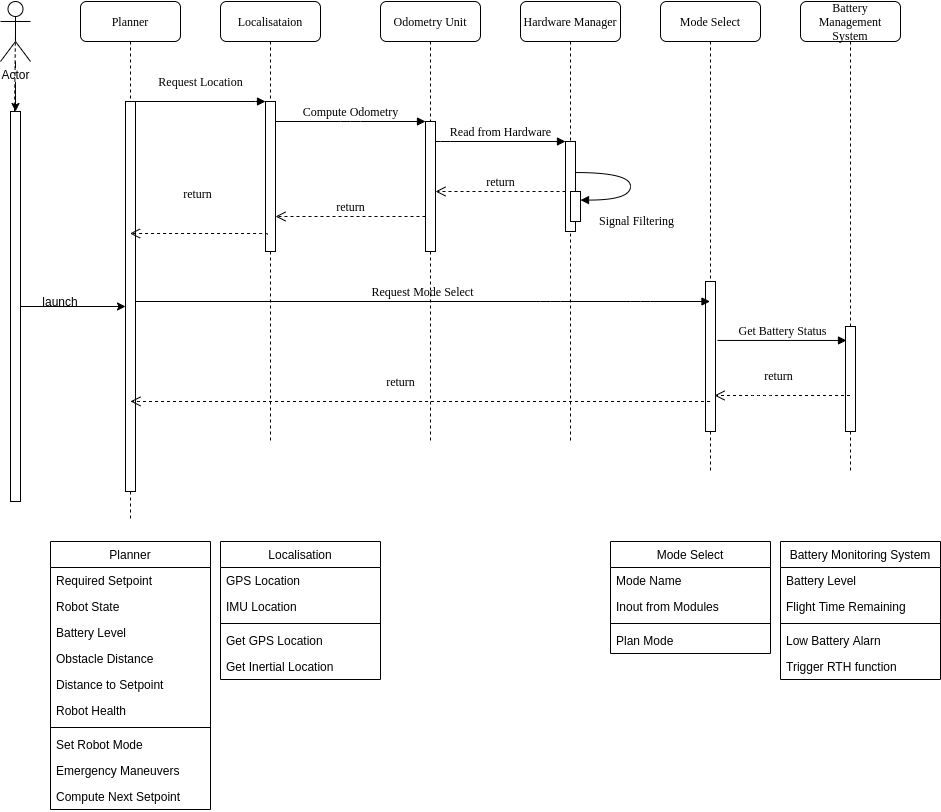

The diagram above was exported from draw.io. Its source (the exported page's mxGraphModel, read from the mxfile embedded in the PNG):
<mxGraphModel dx="1357" dy="777" grid="1" gridSize="10" guides="1" tooltips="1" connect="1" arrows="1" fold="1" page="1" pageScale="1" pageWidth="1100" pageHeight="850" background="#ffffff" math="0" shadow="0">
  <root>
    <mxCell id="0" />
    <mxCell id="1" parent="0" />
    <mxCell id="7baba1c4bc27f4b0-2" value="Localisataion" style="shape=umlLifeline;perimeter=lifelinePerimeter;whiteSpace=wrap;html=1;container=1;collapsible=0;recursiveResize=0;outlineConnect=0;rounded=1;shadow=0;comic=0;labelBackgroundColor=none;strokeWidth=1;fontFamily=Verdana;fontSize=12;align=center;" parent="1" vertex="1">
      <mxGeometry x="360" y="10" width="100" height="440" as="geometry" />
    </mxCell>
    <mxCell id="7baba1c4bc27f4b0-10" value="" style="html=1;points=[];perimeter=orthogonalPerimeter;rounded=0;shadow=0;comic=0;labelBackgroundColor=none;strokeWidth=1;fontFamily=Verdana;fontSize=12;align=center;" parent="7baba1c4bc27f4b0-2" vertex="1">
      <mxGeometry x="45" y="100" width="10" height="150" as="geometry" />
    </mxCell>
    <mxCell id="7baba1c4bc27f4b0-3" value="Odometry Unit" style="shape=umlLifeline;perimeter=lifelinePerimeter;whiteSpace=wrap;html=1;container=1;collapsible=0;recursiveResize=0;outlineConnect=0;rounded=1;shadow=0;comic=0;labelBackgroundColor=none;strokeWidth=1;fontFamily=Verdana;fontSize=12;align=center;" parent="1" vertex="1">
      <mxGeometry x="520" y="10" width="100" height="440" as="geometry" />
    </mxCell>
    <mxCell id="7baba1c4bc27f4b0-13" value="" style="html=1;points=[];perimeter=orthogonalPerimeter;rounded=0;shadow=0;comic=0;labelBackgroundColor=none;strokeWidth=1;fontFamily=Verdana;fontSize=12;align=center;" parent="7baba1c4bc27f4b0-3" vertex="1">
      <mxGeometry x="45" y="120" width="10" height="130" as="geometry" />
    </mxCell>
    <mxCell id="7baba1c4bc27f4b0-4" value="Hardware Manager" style="shape=umlLifeline;perimeter=lifelinePerimeter;whiteSpace=wrap;html=1;container=1;collapsible=0;recursiveResize=0;outlineConnect=0;rounded=1;shadow=0;comic=0;labelBackgroundColor=none;strokeWidth=1;fontFamily=Verdana;fontSize=12;align=center;" parent="1" vertex="1">
      <mxGeometry x="660" y="10" width="100" height="440" as="geometry" />
    </mxCell>
    <mxCell id="7baba1c4bc27f4b0-5" value="Mode Select" style="shape=umlLifeline;perimeter=lifelinePerimeter;whiteSpace=wrap;html=1;container=1;collapsible=0;recursiveResize=0;outlineConnect=0;rounded=1;shadow=0;comic=0;labelBackgroundColor=none;strokeWidth=1;fontFamily=Verdana;fontSize=12;align=center;" parent="1" vertex="1">
      <mxGeometry x="800" y="10" width="100" height="470" as="geometry" />
    </mxCell>
    <mxCell id="7baba1c4bc27f4b0-19" value="" style="html=1;points=[];perimeter=orthogonalPerimeter;rounded=0;shadow=0;comic=0;labelBackgroundColor=none;strokeWidth=1;fontFamily=Verdana;fontSize=12;align=center;" parent="7baba1c4bc27f4b0-5" vertex="1">
      <mxGeometry x="45" y="280" width="10" height="150" as="geometry" />
    </mxCell>
    <mxCell id="7baba1c4bc27f4b0-6" value="Battery Management System" style="shape=umlLifeline;perimeter=lifelinePerimeter;whiteSpace=wrap;html=1;container=1;collapsible=0;recursiveResize=0;outlineConnect=0;rounded=1;shadow=0;comic=0;labelBackgroundColor=none;strokeWidth=1;fontFamily=Verdana;fontSize=12;align=center;" parent="1" vertex="1">
      <mxGeometry x="940" y="10" width="100" height="470" as="geometry" />
    </mxCell>
    <mxCell id="7baba1c4bc27f4b0-28" value="" style="html=1;points=[];perimeter=orthogonalPerimeter;rounded=0;shadow=0;comic=0;labelBackgroundColor=none;strokeWidth=1;fontFamily=Verdana;fontSize=12;align=center;" parent="7baba1c4bc27f4b0-6" vertex="1">
      <mxGeometry x="45" y="325" width="10" height="105" as="geometry" />
    </mxCell>
    <mxCell id="7baba1c4bc27f4b0-8" value="Planner" style="shape=umlLifeline;perimeter=lifelinePerimeter;whiteSpace=wrap;html=1;container=1;collapsible=0;recursiveResize=0;outlineConnect=0;rounded=1;shadow=0;comic=0;labelBackgroundColor=none;strokeWidth=1;fontFamily=Verdana;fontSize=12;align=center;" parent="1" vertex="1">
      <mxGeometry x="220" y="10" width="100" height="520" as="geometry" />
    </mxCell>
    <mxCell id="7baba1c4bc27f4b0-9" value="" style="html=1;points=[];perimeter=orthogonalPerimeter;rounded=0;shadow=0;comic=0;labelBackgroundColor=none;strokeWidth=1;fontFamily=Verdana;fontSize=12;align=center;" parent="7baba1c4bc27f4b0-8" vertex="1">
      <mxGeometry x="45" y="100" width="10" height="390" as="geometry" />
    </mxCell>
    <mxCell id="7baba1c4bc27f4b0-16" value="" style="html=1;points=[];perimeter=orthogonalPerimeter;rounded=0;shadow=0;comic=0;labelBackgroundColor=none;strokeWidth=1;fontFamily=Verdana;fontSize=12;align=center;" parent="1" vertex="1">
      <mxGeometry x="705" y="150" width="10" height="90" as="geometry" />
    </mxCell>
    <mxCell id="7baba1c4bc27f4b0-17" value="Read from Hardware" style="html=1;verticalAlign=bottom;endArrow=block;labelBackgroundColor=none;fontFamily=Verdana;fontSize=12;edgeStyle=elbowEdgeStyle;elbow=vertical;" parent="1" source="7baba1c4bc27f4b0-13" target="7baba1c4bc27f4b0-16" edge="1">
      <mxGeometry relative="1" as="geometry">
        <mxPoint x="630" y="150" as="sourcePoint" />
        <Array as="points">
          <mxPoint x="580" y="150" />
        </Array>
      </mxGeometry>
    </mxCell>
    <mxCell id="7baba1c4bc27f4b0-23" value="Request Mode Select" style="html=1;verticalAlign=bottom;endArrow=block;labelBackgroundColor=none;fontFamily=Verdana;fontSize=12;" parent="1" source="7baba1c4bc27f4b0-9" target="7baba1c4bc27f4b0-5" edge="1">
      <mxGeometry relative="1" as="geometry">
        <mxPoint x="630" y="350" as="sourcePoint" />
        <mxPoint x="705" y="370" as="targetPoint" />
        <Array as="points">
          <mxPoint x="690" y="310" />
          <mxPoint x="780" y="310" />
        </Array>
      </mxGeometry>
    </mxCell>
    <mxCell id="7baba1c4bc27f4b0-30" value="return" style="html=1;verticalAlign=bottom;endArrow=open;dashed=1;endSize=8;labelBackgroundColor=none;fontFamily=Verdana;fontSize=12;edgeStyle=elbowEdgeStyle;elbow=vertical;entryX=0.9;entryY=0.76;entryDx=0;entryDy=0;entryPerimeter=0;" parent="1" source="7baba1c4bc27f4b0-6" target="7baba1c4bc27f4b0-19" edge="1">
      <mxGeometry x="0.0734" y="-10" relative="1" as="geometry">
        <mxPoint x="860" y="470" as="targetPoint" />
        <Array as="points">
          <mxPoint x="900" y="404" />
          <mxPoint x="920" y="470" />
          <mxPoint x="900" y="480" />
        </Array>
        <mxPoint x="1" as="offset" />
      </mxGeometry>
    </mxCell>
    <mxCell id="7baba1c4bc27f4b0-11" value="Request Location" style="html=1;verticalAlign=bottom;endArrow=block;entryX=0;entryY=0;labelBackgroundColor=none;fontFamily=Verdana;fontSize=12;edgeStyle=elbowEdgeStyle;elbow=vertical;" parent="1" source="7baba1c4bc27f4b0-9" target="7baba1c4bc27f4b0-10" edge="1">
      <mxGeometry y="10" relative="1" as="geometry">
        <mxPoint x="340" y="120" as="sourcePoint" />
        <mxPoint as="offset" />
      </mxGeometry>
    </mxCell>
    <mxCell id="7baba1c4bc27f4b0-14" value="Compute Odometry" style="html=1;verticalAlign=bottom;endArrow=block;entryX=0;entryY=0;labelBackgroundColor=none;fontFamily=Verdana;fontSize=12;edgeStyle=elbowEdgeStyle;elbow=vertical;" parent="1" source="7baba1c4bc27f4b0-10" target="7baba1c4bc27f4b0-13" edge="1">
      <mxGeometry relative="1" as="geometry">
        <mxPoint x="490" y="130" as="sourcePoint" />
      </mxGeometry>
    </mxCell>
    <mxCell id="7baba1c4bc27f4b0-34" value="" style="html=1;points=[];perimeter=orthogonalPerimeter;rounded=0;shadow=0;comic=0;labelBackgroundColor=none;strokeWidth=1;fontFamily=Verdana;fontSize=12;align=center;" parent="1" vertex="1">
      <mxGeometry x="710" y="200" width="10" height="30" as="geometry" />
    </mxCell>
    <mxCell id="7baba1c4bc27f4b0-35" value="Signal Filtering" style="html=1;verticalAlign=bottom;endArrow=block;labelBackgroundColor=none;fontFamily=Verdana;fontSize=12;elbow=vertical;edgeStyle=orthogonalEdgeStyle;curved=1;entryX=1;entryY=0.286;entryPerimeter=0;exitX=1.038;exitY=0.345;exitPerimeter=0;" parent="1" source="7baba1c4bc27f4b0-16" target="7baba1c4bc27f4b0-34" edge="1">
      <mxGeometry x="0.2983" y="32" relative="1" as="geometry">
        <mxPoint x="585" y="160" as="sourcePoint" />
        <mxPoint x="715" y="160" as="targetPoint" />
        <Array as="points">
          <mxPoint x="770" y="181" />
          <mxPoint x="770" y="209" />
        </Array>
        <mxPoint x="10" y="-2" as="offset" />
      </mxGeometry>
    </mxCell>
    <mxCell id="HvnmRK1l1cn4ePfZaW77-1" value="return" style="html=1;verticalAlign=bottom;endArrow=open;dashed=1;endSize=8;labelBackgroundColor=none;fontFamily=Verdana;fontSize=12;edgeStyle=elbowEdgeStyle;elbow=vertical;" parent="1" edge="1">
      <mxGeometry relative="1" as="geometry">
        <mxPoint x="575" y="200" as="targetPoint" />
        <Array as="points">
          <mxPoint x="650" y="200" />
          <mxPoint x="680" y="200" />
        </Array>
        <mxPoint x="705" y="200" as="sourcePoint" />
      </mxGeometry>
    </mxCell>
    <mxCell id="HvnmRK1l1cn4ePfZaW77-2" value="return" style="html=1;verticalAlign=bottom;endArrow=open;dashed=1;endSize=8;labelBackgroundColor=none;fontFamily=Verdana;fontSize=12;edgeStyle=elbowEdgeStyle;elbow=vertical;" parent="1" source="7baba1c4bc27f4b0-13" target="7baba1c4bc27f4b0-10" edge="1">
      <mxGeometry relative="1" as="geometry">
        <mxPoint x="410" y="210" as="targetPoint" />
        <Array as="points">
          <mxPoint x="450" y="225" />
          <mxPoint x="495" y="210" />
          <mxPoint x="525" y="210" />
        </Array>
        <mxPoint x="550" y="210" as="sourcePoint" />
      </mxGeometry>
    </mxCell>
    <mxCell id="HvnmRK1l1cn4ePfZaW77-3" value="return" style="html=1;verticalAlign=bottom;endArrow=open;dashed=1;endSize=8;labelBackgroundColor=none;fontFamily=Verdana;fontSize=12;edgeStyle=elbowEdgeStyle;elbow=vertical;exitX=0.2;exitY=0.887;exitDx=0;exitDy=0;exitPerimeter=0;" parent="1" source="7baba1c4bc27f4b0-10" target="7baba1c4bc27f4b0-8" edge="1">
      <mxGeometry x="0.03" y="-30" relative="1" as="geometry">
        <mxPoint x="280" y="243" as="targetPoint" />
        <Array as="points">
          <mxPoint x="380" y="242" />
          <mxPoint x="340" y="280" />
          <mxPoint x="320" y="234" />
          <mxPoint x="320" y="240" />
          <mxPoint x="315" y="230" />
          <mxPoint x="360" y="215" />
          <mxPoint x="390" y="215" />
        </Array>
        <mxPoint x="400" y="230" as="sourcePoint" />
        <mxPoint as="offset" />
      </mxGeometry>
    </mxCell>
    <mxCell id="HvnmRK1l1cn4ePfZaW77-5" value="Get Battery Status" style="html=1;verticalAlign=bottom;endArrow=block;labelBackgroundColor=none;fontFamily=Verdana;fontSize=12;exitX=1.2;exitY=0.393;exitDx=0;exitDy=0;exitPerimeter=0;entryX=0.1;entryY=0.133;entryDx=0;entryDy=0;entryPerimeter=0;" parent="1" source="7baba1c4bc27f4b0-19" target="7baba1c4bc27f4b0-28" edge="1">
      <mxGeometry relative="1" as="geometry">
        <mxPoint x="800" y="420" as="sourcePoint" />
        <mxPoint x="1374.5" y="420" as="targetPoint" />
        <Array as="points" />
      </mxGeometry>
    </mxCell>
    <mxCell id="HvnmRK1l1cn4ePfZaW77-6" value="return" style="html=1;verticalAlign=bottom;endArrow=open;dashed=1;endSize=8;labelBackgroundColor=none;fontFamily=Verdana;fontSize=12;edgeStyle=elbowEdgeStyle;elbow=vertical;entryX=0.5;entryY=0.769;entryDx=0;entryDy=0;entryPerimeter=0;" parent="1" source="7baba1c4bc27f4b0-5" target="7baba1c4bc27f4b0-9" edge="1">
      <mxGeometry x="0.0734" y="-10" relative="1" as="geometry">
        <mxPoint x="280" y="490" as="targetPoint" />
        <Array as="points">
          <mxPoint x="690" y="410" />
          <mxPoint x="740" y="490" />
          <mxPoint x="340" y="460" />
          <mxPoint x="320" y="470" />
        </Array>
        <mxPoint x="409.5" y="460" as="sourcePoint" />
        <mxPoint x="1" as="offset" />
      </mxGeometry>
    </mxCell>
    <mxCell id="HvnmRK1l1cn4ePfZaW77-7" value="Mode Select" style="swimlane;fontStyle=0;align=center;verticalAlign=top;childLayout=stackLayout;horizontal=1;startSize=26;horizontalStack=0;resizeParent=1;resizeLast=0;collapsible=1;marginBottom=0;rounded=0;shadow=0;strokeWidth=1;" parent="1" vertex="1">
      <mxGeometry x="750" y="550" width="160" height="112" as="geometry">
        <mxRectangle x="630" y="620" width="160" height="26" as="alternateBounds" />
      </mxGeometry>
    </mxCell>
    <mxCell id="HvnmRK1l1cn4ePfZaW77-8" value="Mode Name" style="text;align=left;verticalAlign=top;spacingLeft=4;spacingRight=4;overflow=hidden;rotatable=0;points=[[0,0.5],[1,0.5]];portConstraint=eastwest;" parent="HvnmRK1l1cn4ePfZaW77-7" vertex="1">
      <mxGeometry y="26" width="160" height="26" as="geometry" />
    </mxCell>
    <mxCell id="HvnmRK1l1cn4ePfZaW77-9" value="Inout from Modules" style="text;align=left;verticalAlign=top;spacingLeft=4;spacingRight=4;overflow=hidden;rotatable=0;points=[[0,0.5],[1,0.5]];portConstraint=eastwest;rounded=0;shadow=0;html=0;" parent="HvnmRK1l1cn4ePfZaW77-7" vertex="1">
      <mxGeometry y="52" width="160" height="26" as="geometry" />
    </mxCell>
    <mxCell id="HvnmRK1l1cn4ePfZaW77-10" value="" style="line;html=1;strokeWidth=1;align=left;verticalAlign=middle;spacingTop=-1;spacingLeft=3;spacingRight=3;rotatable=0;labelPosition=right;points=[];portConstraint=eastwest;" parent="HvnmRK1l1cn4ePfZaW77-7" vertex="1">
      <mxGeometry y="78" width="160" height="8" as="geometry" />
    </mxCell>
    <mxCell id="HvnmRK1l1cn4ePfZaW77-11" value="Plan Mode" style="text;align=left;verticalAlign=top;spacingLeft=4;spacingRight=4;overflow=hidden;rotatable=0;points=[[0,0.5],[1,0.5]];portConstraint=eastwest;" parent="HvnmRK1l1cn4ePfZaW77-7" vertex="1">
      <mxGeometry y="86" width="160" height="26" as="geometry" />
    </mxCell>
    <mxCell id="HvnmRK1l1cn4ePfZaW77-12" value="Battery Monitoring System" style="swimlane;fontStyle=0;align=center;verticalAlign=top;childLayout=stackLayout;horizontal=1;startSize=26;horizontalStack=0;resizeParent=1;resizeLast=0;collapsible=1;marginBottom=0;rounded=0;shadow=0;strokeWidth=1;" parent="1" vertex="1">
      <mxGeometry x="920" y="550" width="160" height="138" as="geometry">
        <mxRectangle x="800" y="620" width="160" height="26" as="alternateBounds" />
      </mxGeometry>
    </mxCell>
    <mxCell id="HvnmRK1l1cn4ePfZaW77-13" value="Battery Level" style="text;align=left;verticalAlign=top;spacingLeft=4;spacingRight=4;overflow=hidden;rotatable=0;points=[[0,0.5],[1,0.5]];portConstraint=eastwest;" parent="HvnmRK1l1cn4ePfZaW77-12" vertex="1">
      <mxGeometry y="26" width="160" height="26" as="geometry" />
    </mxCell>
    <mxCell id="HvnmRK1l1cn4ePfZaW77-14" value="Flight Time Remaining" style="text;align=left;verticalAlign=top;spacingLeft=4;spacingRight=4;overflow=hidden;rotatable=0;points=[[0,0.5],[1,0.5]];portConstraint=eastwest;rounded=0;shadow=0;html=0;" parent="HvnmRK1l1cn4ePfZaW77-12" vertex="1">
      <mxGeometry y="52" width="160" height="26" as="geometry" />
    </mxCell>
    <mxCell id="HvnmRK1l1cn4ePfZaW77-15" value="" style="line;html=1;strokeWidth=1;align=left;verticalAlign=middle;spacingTop=-1;spacingLeft=3;spacingRight=3;rotatable=0;labelPosition=right;points=[];portConstraint=eastwest;" parent="HvnmRK1l1cn4ePfZaW77-12" vertex="1">
      <mxGeometry y="78" width="160" height="8" as="geometry" />
    </mxCell>
    <mxCell id="HvnmRK1l1cn4ePfZaW77-16" value="Low Battery Alarn" style="text;align=left;verticalAlign=top;spacingLeft=4;spacingRight=4;overflow=hidden;rotatable=0;points=[[0,0.5],[1,0.5]];portConstraint=eastwest;fontStyle=0" parent="HvnmRK1l1cn4ePfZaW77-12" vertex="1">
      <mxGeometry y="86" width="160" height="26" as="geometry" />
    </mxCell>
    <mxCell id="HvnmRK1l1cn4ePfZaW77-17" value="Trigger RTH function" style="text;align=left;verticalAlign=top;spacingLeft=4;spacingRight=4;overflow=hidden;rotatable=0;points=[[0,0.5],[1,0.5]];portConstraint=eastwest;" parent="HvnmRK1l1cn4ePfZaW77-12" vertex="1">
      <mxGeometry y="112" width="160" height="26" as="geometry" />
    </mxCell>
    <mxCell id="HvnmRK1l1cn4ePfZaW77-18" value="Localisation" style="swimlane;fontStyle=0;align=center;verticalAlign=top;childLayout=stackLayout;horizontal=1;startSize=26;horizontalStack=0;resizeParent=1;resizeLast=0;collapsible=1;marginBottom=0;rounded=0;shadow=0;strokeWidth=1;" parent="1" vertex="1">
      <mxGeometry x="360" y="550" width="160" height="138" as="geometry">
        <mxRectangle x="240" y="620" width="170" height="26" as="alternateBounds" />
      </mxGeometry>
    </mxCell>
    <mxCell id="HvnmRK1l1cn4ePfZaW77-19" value="GPS Location" style="text;align=left;verticalAlign=top;spacingLeft=4;spacingRight=4;overflow=hidden;rotatable=0;points=[[0,0.5],[1,0.5]];portConstraint=eastwest;" parent="HvnmRK1l1cn4ePfZaW77-18" vertex="1">
      <mxGeometry y="26" width="160" height="26" as="geometry" />
    </mxCell>
    <mxCell id="HvnmRK1l1cn4ePfZaW77-20" value="IMU Location" style="text;align=left;verticalAlign=top;spacingLeft=4;spacingRight=4;overflow=hidden;rotatable=0;points=[[0,0.5],[1,0.5]];portConstraint=eastwest;" parent="HvnmRK1l1cn4ePfZaW77-18" vertex="1">
      <mxGeometry y="52" width="160" height="26" as="geometry" />
    </mxCell>
    <mxCell id="HvnmRK1l1cn4ePfZaW77-21" value="" style="line;html=1;strokeWidth=1;align=left;verticalAlign=middle;spacingTop=-1;spacingLeft=3;spacingRight=3;rotatable=0;labelPosition=right;points=[];portConstraint=eastwest;" parent="HvnmRK1l1cn4ePfZaW77-18" vertex="1">
      <mxGeometry y="78" width="160" height="8" as="geometry" />
    </mxCell>
    <mxCell id="HvnmRK1l1cn4ePfZaW77-22" value="Get GPS Location" style="text;align=left;verticalAlign=top;spacingLeft=4;spacingRight=4;overflow=hidden;rotatable=0;points=[[0,0.5],[1,0.5]];portConstraint=eastwest;" parent="HvnmRK1l1cn4ePfZaW77-18" vertex="1">
      <mxGeometry y="86" width="160" height="26" as="geometry" />
    </mxCell>
    <mxCell id="HvnmRK1l1cn4ePfZaW77-23" value="Get Inertial Location" style="text;align=left;verticalAlign=top;spacingLeft=4;spacingRight=4;overflow=hidden;rotatable=0;points=[[0,0.5],[1,0.5]];portConstraint=eastwest;" parent="HvnmRK1l1cn4ePfZaW77-18" vertex="1">
      <mxGeometry y="112" width="160" height="26" as="geometry" />
    </mxCell>
    <mxCell id="HvnmRK1l1cn4ePfZaW77-24" value="Planner" style="swimlane;fontStyle=0;align=center;verticalAlign=top;childLayout=stackLayout;horizontal=1;startSize=26;horizontalStack=0;resizeParent=1;resizeLast=0;collapsible=1;marginBottom=0;rounded=0;shadow=0;strokeWidth=1;" parent="1" vertex="1">
      <mxGeometry x="190" y="550" width="160" height="268" as="geometry">
        <mxRectangle x="70" y="620" width="160" height="26" as="alternateBounds" />
      </mxGeometry>
    </mxCell>
    <mxCell id="HvnmRK1l1cn4ePfZaW77-25" value="Required Setpoint" style="text;align=left;verticalAlign=top;spacingLeft=4;spacingRight=4;overflow=hidden;rotatable=0;points=[[0,0.5],[1,0.5]];portConstraint=eastwest;" parent="HvnmRK1l1cn4ePfZaW77-24" vertex="1">
      <mxGeometry y="26" width="160" height="26" as="geometry" />
    </mxCell>
    <mxCell id="HvnmRK1l1cn4ePfZaW77-26" value="Robot State" style="text;align=left;verticalAlign=top;spacingLeft=4;spacingRight=4;overflow=hidden;rotatable=0;points=[[0,0.5],[1,0.5]];portConstraint=eastwest;rounded=0;shadow=0;html=0;" parent="HvnmRK1l1cn4ePfZaW77-24" vertex="1">
      <mxGeometry y="52" width="160" height="26" as="geometry" />
    </mxCell>
    <mxCell id="HvnmRK1l1cn4ePfZaW77-27" value="Battery Level" style="text;align=left;verticalAlign=top;spacingLeft=4;spacingRight=4;overflow=hidden;rotatable=0;points=[[0,0.5],[1,0.5]];portConstraint=eastwest;rounded=0;shadow=0;html=0;" parent="HvnmRK1l1cn4ePfZaW77-24" vertex="1">
      <mxGeometry y="78" width="160" height="26" as="geometry" />
    </mxCell>
    <mxCell id="HvnmRK1l1cn4ePfZaW77-28" value="Obstacle Distance" style="text;align=left;verticalAlign=top;spacingLeft=4;spacingRight=4;overflow=hidden;rotatable=0;points=[[0,0.5],[1,0.5]];portConstraint=eastwest;rounded=0;shadow=0;html=0;" parent="HvnmRK1l1cn4ePfZaW77-24" vertex="1">
      <mxGeometry y="104" width="160" height="26" as="geometry" />
    </mxCell>
    <mxCell id="HvnmRK1l1cn4ePfZaW77-29" value="Distance to Setpoint" style="text;align=left;verticalAlign=top;spacingLeft=4;spacingRight=4;overflow=hidden;rotatable=0;points=[[0,0.5],[1,0.5]];portConstraint=eastwest;rounded=0;shadow=0;html=0;" parent="HvnmRK1l1cn4ePfZaW77-24" vertex="1">
      <mxGeometry y="130" width="160" height="26" as="geometry" />
    </mxCell>
    <mxCell id="HvnmRK1l1cn4ePfZaW77-30" value="Robot Health" style="text;align=left;verticalAlign=top;spacingLeft=4;spacingRight=4;overflow=hidden;rotatable=0;points=[[0,0.5],[1,0.5]];portConstraint=eastwest;rounded=0;shadow=0;html=0;" parent="HvnmRK1l1cn4ePfZaW77-24" vertex="1">
      <mxGeometry y="156" width="160" height="26" as="geometry" />
    </mxCell>
    <mxCell id="HvnmRK1l1cn4ePfZaW77-31" value="" style="line;html=1;strokeWidth=1;align=left;verticalAlign=middle;spacingTop=-1;spacingLeft=3;spacingRight=3;rotatable=0;labelPosition=right;points=[];portConstraint=eastwest;" parent="HvnmRK1l1cn4ePfZaW77-24" vertex="1">
      <mxGeometry y="182" width="160" height="8" as="geometry" />
    </mxCell>
    <mxCell id="HvnmRK1l1cn4ePfZaW77-32" value="Set Robot Mode" style="text;align=left;verticalAlign=top;spacingLeft=4;spacingRight=4;overflow=hidden;rotatable=0;points=[[0,0.5],[1,0.5]];portConstraint=eastwest;" parent="HvnmRK1l1cn4ePfZaW77-24" vertex="1">
      <mxGeometry y="190" width="160" height="26" as="geometry" />
    </mxCell>
    <mxCell id="HvnmRK1l1cn4ePfZaW77-33" value="Emergency Maneuvers" style="text;align=left;verticalAlign=top;spacingLeft=4;spacingRight=4;overflow=hidden;rotatable=0;points=[[0,0.5],[1,0.5]];portConstraint=eastwest;" parent="HvnmRK1l1cn4ePfZaW77-24" vertex="1">
      <mxGeometry y="216" width="160" height="26" as="geometry" />
    </mxCell>
    <mxCell id="HvnmRK1l1cn4ePfZaW77-34" value="Compute Next Setpoint" style="text;align=left;verticalAlign=top;spacingLeft=4;spacingRight=4;overflow=hidden;rotatable=0;points=[[0,0.5],[1,0.5]];portConstraint=eastwest;" parent="HvnmRK1l1cn4ePfZaW77-24" vertex="1">
      <mxGeometry y="242" width="160" height="26" as="geometry" />
    </mxCell>
    <mxCell id="_x3bZrHV1fJo6obDLa8r-3" value="" style="html=1;points=[];perimeter=orthogonalPerimeter;rounded=0;shadow=0;comic=0;labelBackgroundColor=none;strokeWidth=1;fontFamily=Verdana;fontSize=12;align=center;" vertex="1" parent="1">
      <mxGeometry x="150" y="120" width="10" height="390" as="geometry" />
    </mxCell>
    <mxCell id="_x3bZrHV1fJo6obDLa8r-7" value="" style="edgeStyle=orthogonalEdgeStyle;rounded=0;orthogonalLoop=1;jettySize=auto;html=1;" edge="1" parent="1" source="_x3bZrHV1fJo6obDLa8r-4" target="_x3bZrHV1fJo6obDLa8r-3">
      <mxGeometry relative="1" as="geometry" />
    </mxCell>
    <mxCell id="_x3bZrHV1fJo6obDLa8r-4" value="Actor" style="shape=umlActor;verticalLabelPosition=bottom;labelBackgroundColor=#ffffff;verticalAlign=top;html=1;outlineConnect=0;" vertex="1" parent="1">
      <mxGeometry x="140" y="10" width="30" height="60" as="geometry" />
    </mxCell>
    <mxCell id="_x3bZrHV1fJo6obDLa8r-5" value="" style="endArrow=classic;html=1;exitX=1;exitY=0.5;exitDx=0;exitDy=0;exitPerimeter=0;" edge="1" parent="1" source="_x3bZrHV1fJo6obDLa8r-3" target="7baba1c4bc27f4b0-9">
      <mxGeometry width="50" height="50" relative="1" as="geometry">
        <mxPoint x="140" y="890" as="sourcePoint" />
        <mxPoint x="190" y="840" as="targetPoint" />
      </mxGeometry>
    </mxCell>
    <mxCell id="_x3bZrHV1fJo6obDLa8r-6" value="" style="endArrow=none;dashed=1;html=1;entryX=0.5;entryY=0.5;entryDx=0;entryDy=0;entryPerimeter=0;" edge="1" parent="1" target="_x3bZrHV1fJo6obDLa8r-4">
      <mxGeometry width="50" height="50" relative="1" as="geometry">
        <mxPoint x="154" y="120" as="sourcePoint" />
        <mxPoint x="190" y="840" as="targetPoint" />
      </mxGeometry>
    </mxCell>
    <mxCell id="_x3bZrHV1fJo6obDLa8r-8" value="launch" style="text;html=1;strokeColor=none;fillColor=none;align=center;verticalAlign=middle;whiteSpace=wrap;rounded=0;" vertex="1" parent="1">
      <mxGeometry x="180" y="300" width="40" height="20" as="geometry" />
    </mxCell>
  </root>
</mxGraphModel>